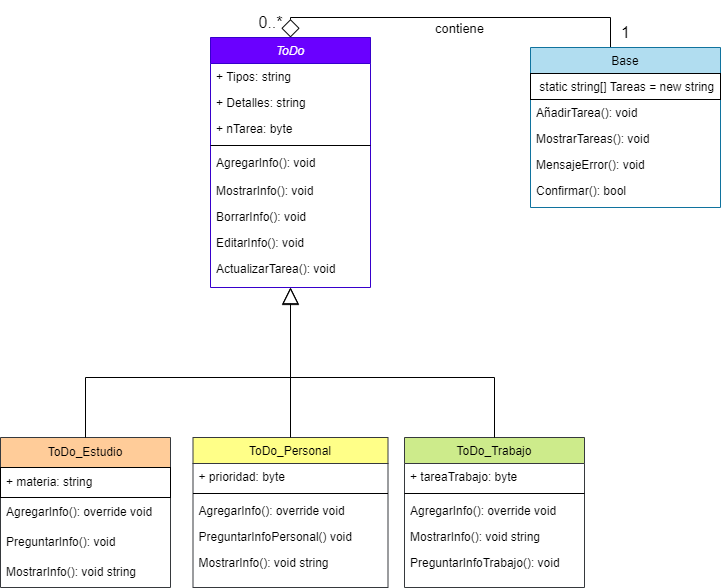

The diagram above was exported from draw.io. Its source (the exported page's mxGraphModel, read from the mxfile embedded in the PNG):
<mxGraphModel dx="1819" dy="426" grid="1" gridSize="10" guides="1" tooltips="1" connect="1" arrows="1" fold="1" page="1" pageScale="1" pageWidth="827" pageHeight="1169" background="#FFFFFF" math="0" shadow="0">
  <root>
    <mxCell id="WIyWlLk6GJQsqaUBKTNV-0" />
    <mxCell id="WIyWlLk6GJQsqaUBKTNV-1" parent="WIyWlLk6GJQsqaUBKTNV-0" />
    <mxCell id="zkfFHV4jXpPFQw0GAbJ--0" value="ToDo" style="swimlane;fontStyle=2;align=center;verticalAlign=top;childLayout=stackLayout;horizontal=1;startSize=26;horizontalStack=0;resizeParent=1;resizeLast=0;collapsible=1;marginBottom=0;rounded=0;shadow=0;strokeWidth=1;fillColor=#6a00ff;strokeColor=#3700CC;fontColor=#ffffff;" parent="WIyWlLk6GJQsqaUBKTNV-1" vertex="1">
      <mxGeometry x="40" y="50" width="160" height="250" as="geometry">
        <mxRectangle x="230" y="140" width="160" height="26" as="alternateBounds" />
      </mxGeometry>
    </mxCell>
    <mxCell id="zkfFHV4jXpPFQw0GAbJ--1" value="+ Tipos: string" style="text;align=left;verticalAlign=top;spacingLeft=4;spacingRight=4;overflow=hidden;rotatable=0;points=[[0,0.5],[1,0.5]];portConstraint=eastwest;" parent="zkfFHV4jXpPFQw0GAbJ--0" vertex="1">
      <mxGeometry y="26" width="160" height="26" as="geometry" />
    </mxCell>
    <mxCell id="zkfFHV4jXpPFQw0GAbJ--2" value="+ Detalles: string" style="text;align=left;verticalAlign=top;spacingLeft=4;spacingRight=4;overflow=hidden;rotatable=0;points=[[0,0.5],[1,0.5]];portConstraint=eastwest;rounded=0;shadow=0;html=0;" parent="zkfFHV4jXpPFQw0GAbJ--0" vertex="1">
      <mxGeometry y="52" width="160" height="26" as="geometry" />
    </mxCell>
    <mxCell id="zkfFHV4jXpPFQw0GAbJ--3" value="+ nTarea: byte&#10;" style="text;align=left;verticalAlign=top;spacingLeft=4;spacingRight=4;overflow=hidden;rotatable=0;points=[[0,0.5],[1,0.5]];portConstraint=eastwest;rounded=0;shadow=0;html=0;" parent="zkfFHV4jXpPFQw0GAbJ--0" vertex="1">
      <mxGeometry y="78" width="160" height="26" as="geometry" />
    </mxCell>
    <mxCell id="zkfFHV4jXpPFQw0GAbJ--4" value="" style="line;html=1;strokeWidth=1;align=left;verticalAlign=middle;spacingTop=-1;spacingLeft=3;spacingRight=3;rotatable=0;labelPosition=right;points=[];portConstraint=eastwest;" parent="zkfFHV4jXpPFQw0GAbJ--0" vertex="1">
      <mxGeometry y="104" width="160" height="8" as="geometry" />
    </mxCell>
    <mxCell id="o0-pfjaPzLZhTtv71rdu-47" value="AgregarInfo(): void " style="text;align=left;verticalAlign=top;spacingLeft=4;spacingRight=4;overflow=hidden;rotatable=0;points=[[0,0.5],[1,0.5]];portConstraint=eastwest;rounded=0;shadow=0;html=0;" vertex="1" parent="zkfFHV4jXpPFQw0GAbJ--0">
      <mxGeometry y="112" width="160" height="28" as="geometry" />
    </mxCell>
    <mxCell id="o0-pfjaPzLZhTtv71rdu-48" value="MostrarInfo(): void" style="text;align=left;verticalAlign=top;spacingLeft=4;spacingRight=4;overflow=hidden;rotatable=0;points=[[0,0.5],[1,0.5]];portConstraint=eastwest;rounded=0;shadow=0;html=0;" vertex="1" parent="zkfFHV4jXpPFQw0GAbJ--0">
      <mxGeometry y="140" width="160" height="26" as="geometry" />
    </mxCell>
    <mxCell id="o0-pfjaPzLZhTtv71rdu-49" value="BorrarInfo(): void" style="text;align=left;verticalAlign=top;spacingLeft=4;spacingRight=4;overflow=hidden;rotatable=0;points=[[0,0.5],[1,0.5]];portConstraint=eastwest;rounded=0;shadow=0;html=0;" vertex="1" parent="zkfFHV4jXpPFQw0GAbJ--0">
      <mxGeometry y="166" width="160" height="26" as="geometry" />
    </mxCell>
    <mxCell id="o0-pfjaPzLZhTtv71rdu-50" value="EditarInfo(): void" style="text;align=left;verticalAlign=top;spacingLeft=4;spacingRight=4;overflow=hidden;rotatable=0;points=[[0,0.5],[1,0.5]];portConstraint=eastwest;rounded=0;shadow=0;html=0;" vertex="1" parent="zkfFHV4jXpPFQw0GAbJ--0">
      <mxGeometry y="192" width="160" height="26" as="geometry" />
    </mxCell>
    <mxCell id="o0-pfjaPzLZhTtv71rdu-51" value="ActualizarTarea(): void" style="text;align=left;verticalAlign=top;spacingLeft=4;spacingRight=4;overflow=hidden;rotatable=0;points=[[0,0.5],[1,0.5]];portConstraint=eastwest;rounded=0;shadow=0;html=0;" vertex="1" parent="zkfFHV4jXpPFQw0GAbJ--0">
      <mxGeometry y="218" width="160" height="26" as="geometry" />
    </mxCell>
    <mxCell id="zkfFHV4jXpPFQw0GAbJ--6" value="ToDo_Personal" style="swimlane;fontStyle=0;align=center;verticalAlign=top;childLayout=stackLayout;horizontal=1;startSize=26;horizontalStack=0;resizeParent=1;resizeLast=0;collapsible=1;marginBottom=0;rounded=0;shadow=0;strokeWidth=1;fillColor=#ffff88;strokeColor=#36393d;" parent="WIyWlLk6GJQsqaUBKTNV-1" vertex="1">
      <mxGeometry x="22.5" y="450" width="195" height="150" as="geometry">
        <mxRectangle x="130" y="380" width="160" height="26" as="alternateBounds" />
      </mxGeometry>
    </mxCell>
    <mxCell id="zkfFHV4jXpPFQw0GAbJ--7" value="+ prioridad: byte" style="text;align=left;verticalAlign=top;spacingLeft=4;spacingRight=4;overflow=hidden;rotatable=0;points=[[0,0.5],[1,0.5]];portConstraint=eastwest;" parent="zkfFHV4jXpPFQw0GAbJ--6" vertex="1">
      <mxGeometry y="26" width="195" height="26" as="geometry" />
    </mxCell>
    <mxCell id="zkfFHV4jXpPFQw0GAbJ--9" value="" style="line;html=1;strokeWidth=1;align=left;verticalAlign=middle;spacingTop=-1;spacingLeft=3;spacingRight=3;rotatable=0;labelPosition=right;points=[];portConstraint=eastwest;" parent="zkfFHV4jXpPFQw0GAbJ--6" vertex="1">
      <mxGeometry y="52" width="195" height="8" as="geometry" />
    </mxCell>
    <mxCell id="zkfFHV4jXpPFQw0GAbJ--11" value="AgregarInfo(): override void" style="text;align=left;verticalAlign=top;spacingLeft=4;spacingRight=4;overflow=hidden;rotatable=0;points=[[0,0.5],[1,0.5]];portConstraint=eastwest;" parent="zkfFHV4jXpPFQw0GAbJ--6" vertex="1">
      <mxGeometry y="60" width="195" height="26" as="geometry" />
    </mxCell>
    <mxCell id="o0-pfjaPzLZhTtv71rdu-28" value="PreguntarInfoPersonal() void" style="text;align=left;verticalAlign=top;spacingLeft=4;spacingRight=4;overflow=hidden;rotatable=0;points=[[0,0.5],[1,0.5]];portConstraint=eastwest;" vertex="1" parent="zkfFHV4jXpPFQw0GAbJ--6">
      <mxGeometry y="86" width="195" height="26" as="geometry" />
    </mxCell>
    <mxCell id="o0-pfjaPzLZhTtv71rdu-54" value="MostrarInfo(): void string" style="text;align=left;verticalAlign=top;spacingLeft=4;spacingRight=4;overflow=hidden;rotatable=0;points=[[0,0.5],[1,0.5]];portConstraint=eastwest;" vertex="1" parent="zkfFHV4jXpPFQw0GAbJ--6">
      <mxGeometry y="112" width="195" height="26" as="geometry" />
    </mxCell>
    <mxCell id="zkfFHV4jXpPFQw0GAbJ--12" value="" style="endArrow=block;endSize=14;endFill=0;shadow=0;strokeWidth=1;rounded=0;curved=0;edgeStyle=elbowEdgeStyle;elbow=vertical;" parent="WIyWlLk6GJQsqaUBKTNV-1" source="zkfFHV4jXpPFQw0GAbJ--6" target="zkfFHV4jXpPFQw0GAbJ--0" edge="1">
      <mxGeometry width="160" relative="1" as="geometry">
        <mxPoint x="200" y="203" as="sourcePoint" />
        <mxPoint x="200" y="203" as="targetPoint" />
      </mxGeometry>
    </mxCell>
    <mxCell id="zkfFHV4jXpPFQw0GAbJ--13" value="ToDo_Trabajo" style="swimlane;fontStyle=0;align=center;verticalAlign=top;childLayout=stackLayout;horizontal=1;startSize=26;horizontalStack=0;resizeParent=1;resizeLast=0;collapsible=1;marginBottom=0;rounded=0;shadow=0;strokeWidth=1;fillColor=#cdeb8b;strokeColor=#36393d;" parent="WIyWlLk6GJQsqaUBKTNV-1" vertex="1">
      <mxGeometry x="234" y="450" width="180" height="150" as="geometry">
        <mxRectangle x="340" y="380" width="170" height="26" as="alternateBounds" />
      </mxGeometry>
    </mxCell>
    <mxCell id="zkfFHV4jXpPFQw0GAbJ--14" value="+ tareaTrabajo: byte" style="text;align=left;verticalAlign=top;spacingLeft=4;spacingRight=4;overflow=hidden;rotatable=0;points=[[0,0.5],[1,0.5]];portConstraint=eastwest;" parent="zkfFHV4jXpPFQw0GAbJ--13" vertex="1">
      <mxGeometry y="26" width="180" height="26" as="geometry" />
    </mxCell>
    <mxCell id="zkfFHV4jXpPFQw0GAbJ--15" value="" style="line;html=1;strokeWidth=1;align=left;verticalAlign=middle;spacingTop=-1;spacingLeft=3;spacingRight=3;rotatable=0;labelPosition=right;points=[];portConstraint=eastwest;" parent="zkfFHV4jXpPFQw0GAbJ--13" vertex="1">
      <mxGeometry y="52" width="180" height="8" as="geometry" />
    </mxCell>
    <mxCell id="o0-pfjaPzLZhTtv71rdu-61" value="AgregarInfo(): override void" style="text;align=left;verticalAlign=top;spacingLeft=4;spacingRight=4;overflow=hidden;rotatable=0;points=[[0,0.5],[1,0.5]];portConstraint=eastwest;" vertex="1" parent="zkfFHV4jXpPFQw0GAbJ--13">
      <mxGeometry y="60" width="180" height="26" as="geometry" />
    </mxCell>
    <mxCell id="o0-pfjaPzLZhTtv71rdu-62" value="MostrarInfo(): void string" style="text;align=left;verticalAlign=top;spacingLeft=4;spacingRight=4;overflow=hidden;rotatable=0;points=[[0,0.5],[1,0.5]];portConstraint=eastwest;" vertex="1" parent="zkfFHV4jXpPFQw0GAbJ--13">
      <mxGeometry y="86" width="180" height="26" as="geometry" />
    </mxCell>
    <mxCell id="o0-pfjaPzLZhTtv71rdu-63" value="PreguntarInfoTrabajo(): void" style="text;align=left;verticalAlign=top;spacingLeft=4;spacingRight=4;overflow=hidden;rotatable=0;points=[[0,0.5],[1,0.5]];portConstraint=eastwest;" vertex="1" parent="zkfFHV4jXpPFQw0GAbJ--13">
      <mxGeometry y="112" width="180" height="26" as="geometry" />
    </mxCell>
    <mxCell id="zkfFHV4jXpPFQw0GAbJ--16" value="" style="endArrow=block;endSize=15;endFill=0;shadow=0;strokeWidth=1;rounded=0;curved=0;edgeStyle=elbowEdgeStyle;elbow=vertical;exitX=0.5;exitY=0;exitDx=0;exitDy=0;targetPerimeterSpacing=0;" parent="WIyWlLk6GJQsqaUBKTNV-1" source="zkfFHV4jXpPFQw0GAbJ--13" target="zkfFHV4jXpPFQw0GAbJ--0" edge="1">
      <mxGeometry width="160" relative="1" as="geometry">
        <mxPoint x="210" y="373" as="sourcePoint" />
        <mxPoint x="310" y="271" as="targetPoint" />
        <Array as="points">
          <mxPoint x="120" y="390" />
        </Array>
      </mxGeometry>
    </mxCell>
    <mxCell id="o0-pfjaPzLZhTtv71rdu-20" style="edgeStyle=orthogonalEdgeStyle;rounded=0;orthogonalLoop=1;jettySize=auto;html=1;exitX=0.5;exitY=0;exitDx=0;exitDy=0;entryX=0.5;entryY=0;entryDx=0;entryDy=0;endArrow=diamond;endFill=0;endSize=16;sourcePerimeterSpacing=5;targetPerimeterSpacing=11;" edge="1" parent="WIyWlLk6GJQsqaUBKTNV-1" source="zkfFHV4jXpPFQw0GAbJ--17" target="zkfFHV4jXpPFQw0GAbJ--0">
      <mxGeometry relative="1" as="geometry">
        <Array as="points">
          <mxPoint x="440" y="30" />
          <mxPoint x="120" y="30" />
        </Array>
      </mxGeometry>
    </mxCell>
    <mxCell id="o0-pfjaPzLZhTtv71rdu-22" value="contiene" style="edgeLabel;html=1;align=center;verticalAlign=middle;resizable=0;points=[];labelBackgroundColor=none;fontSize=13;" vertex="1" connectable="0" parent="o0-pfjaPzLZhTtv71rdu-20">
      <mxGeometry x="0.1641" y="4" relative="1" as="geometry">
        <mxPoint x="27" y="6" as="offset" />
      </mxGeometry>
    </mxCell>
    <mxCell id="zkfFHV4jXpPFQw0GAbJ--17" value="Base" style="swimlane;fontStyle=0;align=center;verticalAlign=top;childLayout=stackLayout;horizontal=1;startSize=26;horizontalStack=0;resizeParent=1;resizeLast=0;collapsible=1;marginBottom=0;rounded=0;shadow=0;strokeWidth=1;fillColor=#b1ddf0;strokeColor=#10739e;" parent="WIyWlLk6GJQsqaUBKTNV-1" vertex="1">
      <mxGeometry x="360" y="60" width="190" height="160" as="geometry">
        <mxRectangle x="550" y="140" width="160" height="26" as="alternateBounds" />
      </mxGeometry>
    </mxCell>
    <mxCell id="zkfFHV4jXpPFQw0GAbJ--18" value=" static string[] Tareas = new string&#10;" style="text;align=left;verticalAlign=top;spacingLeft=4;spacingRight=4;overflow=hidden;rotatable=0;points=[[0,0.5],[1,0.5]];portConstraint=eastwest;strokeColor=default;" parent="zkfFHV4jXpPFQw0GAbJ--17" vertex="1">
      <mxGeometry y="26" width="190" height="26" as="geometry" />
    </mxCell>
    <mxCell id="zkfFHV4jXpPFQw0GAbJ--24" value="AñadirTarea(): void" style="text;align=left;verticalAlign=top;spacingLeft=4;spacingRight=4;overflow=hidden;rotatable=0;points=[[0,0.5],[1,0.5]];portConstraint=eastwest;strokeColor=none;" parent="zkfFHV4jXpPFQw0GAbJ--17" vertex="1">
      <mxGeometry y="52" width="190" height="26" as="geometry" />
    </mxCell>
    <mxCell id="o0-pfjaPzLZhTtv71rdu-6" value="MostrarTareas(): void " style="text;align=left;verticalAlign=top;spacingLeft=4;spacingRight=4;overflow=hidden;rotatable=0;points=[[0,0.5],[1,0.5]];portConstraint=eastwest;" vertex="1" parent="zkfFHV4jXpPFQw0GAbJ--17">
      <mxGeometry y="78" width="190" height="26" as="geometry" />
    </mxCell>
    <mxCell id="o0-pfjaPzLZhTtv71rdu-42" value="MensajeError(): void" style="text;align=left;verticalAlign=top;spacingLeft=4;spacingRight=4;overflow=hidden;rotatable=0;points=[[0,0.5],[1,0.5]];portConstraint=eastwest;" vertex="1" parent="zkfFHV4jXpPFQw0GAbJ--17">
      <mxGeometry y="104" width="190" height="26" as="geometry" />
    </mxCell>
    <mxCell id="o0-pfjaPzLZhTtv71rdu-43" value="Confirmar(): bool" style="text;align=left;verticalAlign=top;spacingLeft=4;spacingRight=4;overflow=hidden;rotatable=0;points=[[0,0.5],[1,0.5]];portConstraint=eastwest;" vertex="1" parent="zkfFHV4jXpPFQw0GAbJ--17">
      <mxGeometry y="130" width="190" height="26" as="geometry" />
    </mxCell>
    <mxCell id="o0-pfjaPzLZhTtv71rdu-0" value="ToDo_Estudio" style="swimlane;fontStyle=0;childLayout=stackLayout;horizontal=1;startSize=30;horizontalStack=0;resizeParent=1;resizeParentMax=0;resizeLast=0;collapsible=1;marginBottom=0;whiteSpace=wrap;html=1;fillColor=#ffcc99;strokeColor=#36393d;" vertex="1" parent="WIyWlLk6GJQsqaUBKTNV-1">
      <mxGeometry x="-170" y="450" width="170" height="150" as="geometry" />
    </mxCell>
    <mxCell id="o0-pfjaPzLZhTtv71rdu-1" value="+ materia: string" style="text;strokeColor=default;fillColor=none;align=left;verticalAlign=middle;spacingLeft=4;spacingRight=4;overflow=hidden;points=[[0,0.5],[1,0.5]];portConstraint=eastwest;rotatable=0;whiteSpace=wrap;html=1;" vertex="1" parent="o0-pfjaPzLZhTtv71rdu-0">
      <mxGeometry y="30" width="170" height="30" as="geometry" />
    </mxCell>
    <mxCell id="o0-pfjaPzLZhTtv71rdu-3" value="AgregarInfo(): override void" style="text;strokeColor=none;fillColor=none;align=left;verticalAlign=middle;spacingLeft=4;spacingRight=4;overflow=hidden;points=[[0,0.5],[1,0.5]];portConstraint=eastwest;rotatable=0;whiteSpace=wrap;html=1;" vertex="1" parent="o0-pfjaPzLZhTtv71rdu-0">
      <mxGeometry y="60" width="170" height="30" as="geometry" />
    </mxCell>
    <mxCell id="o0-pfjaPzLZhTtv71rdu-29" value="PreguntarInfo(): void&amp;nbsp;" style="text;strokeColor=none;fillColor=none;align=left;verticalAlign=middle;spacingLeft=4;spacingRight=4;overflow=hidden;points=[[0,0.5],[1,0.5]];portConstraint=eastwest;rotatable=0;whiteSpace=wrap;html=1;" vertex="1" parent="o0-pfjaPzLZhTtv71rdu-0">
      <mxGeometry y="90" width="170" height="30" as="geometry" />
    </mxCell>
    <mxCell id="o0-pfjaPzLZhTtv71rdu-52" value="MostrarInfo(): void string" style="text;strokeColor=none;fillColor=none;align=left;verticalAlign=middle;spacingLeft=4;spacingRight=4;overflow=hidden;points=[[0,0.5],[1,0.5]];portConstraint=eastwest;rotatable=0;whiteSpace=wrap;html=1;" vertex="1" parent="o0-pfjaPzLZhTtv71rdu-0">
      <mxGeometry y="120" width="170" height="30" as="geometry" />
    </mxCell>
    <mxCell id="o0-pfjaPzLZhTtv71rdu-17" value="" style="endArrow=none;endSize=10;endFill=0;shadow=0;strokeWidth=1;rounded=0;curved=0;edgeStyle=elbowEdgeStyle;elbow=vertical;exitX=0.5;exitY=0;exitDx=0;exitDy=0;" edge="1" parent="WIyWlLk6GJQsqaUBKTNV-1" source="o0-pfjaPzLZhTtv71rdu-0">
      <mxGeometry width="160" relative="1" as="geometry">
        <mxPoint x="-110" y="320" as="sourcePoint" />
        <mxPoint x="120" y="390" as="targetPoint" />
        <Array as="points">
          <mxPoint x="120" y="390" />
        </Array>
      </mxGeometry>
    </mxCell>
    <mxCell id="o0-pfjaPzLZhTtv71rdu-23" value="1" style="text;html=1;align=center;verticalAlign=middle;resizable=0;points=[];autosize=1;strokeColor=none;fillColor=none;fontSize=16;" vertex="1" parent="WIyWlLk6GJQsqaUBKTNV-1">
      <mxGeometry x="440" y="30" width="30" height="30" as="geometry" />
    </mxCell>
    <mxCell id="o0-pfjaPzLZhTtv71rdu-26" value="0..*" style="text;html=1;align=center;verticalAlign=middle;resizable=0;points=[];autosize=1;strokeColor=none;fillColor=none;perimeterSpacing=2;fontSize=16;" vertex="1" parent="WIyWlLk6GJQsqaUBKTNV-1">
      <mxGeometry x="75" y="20" width="50" height="30" as="geometry" />
    </mxCell>
  </root>
</mxGraphModel>